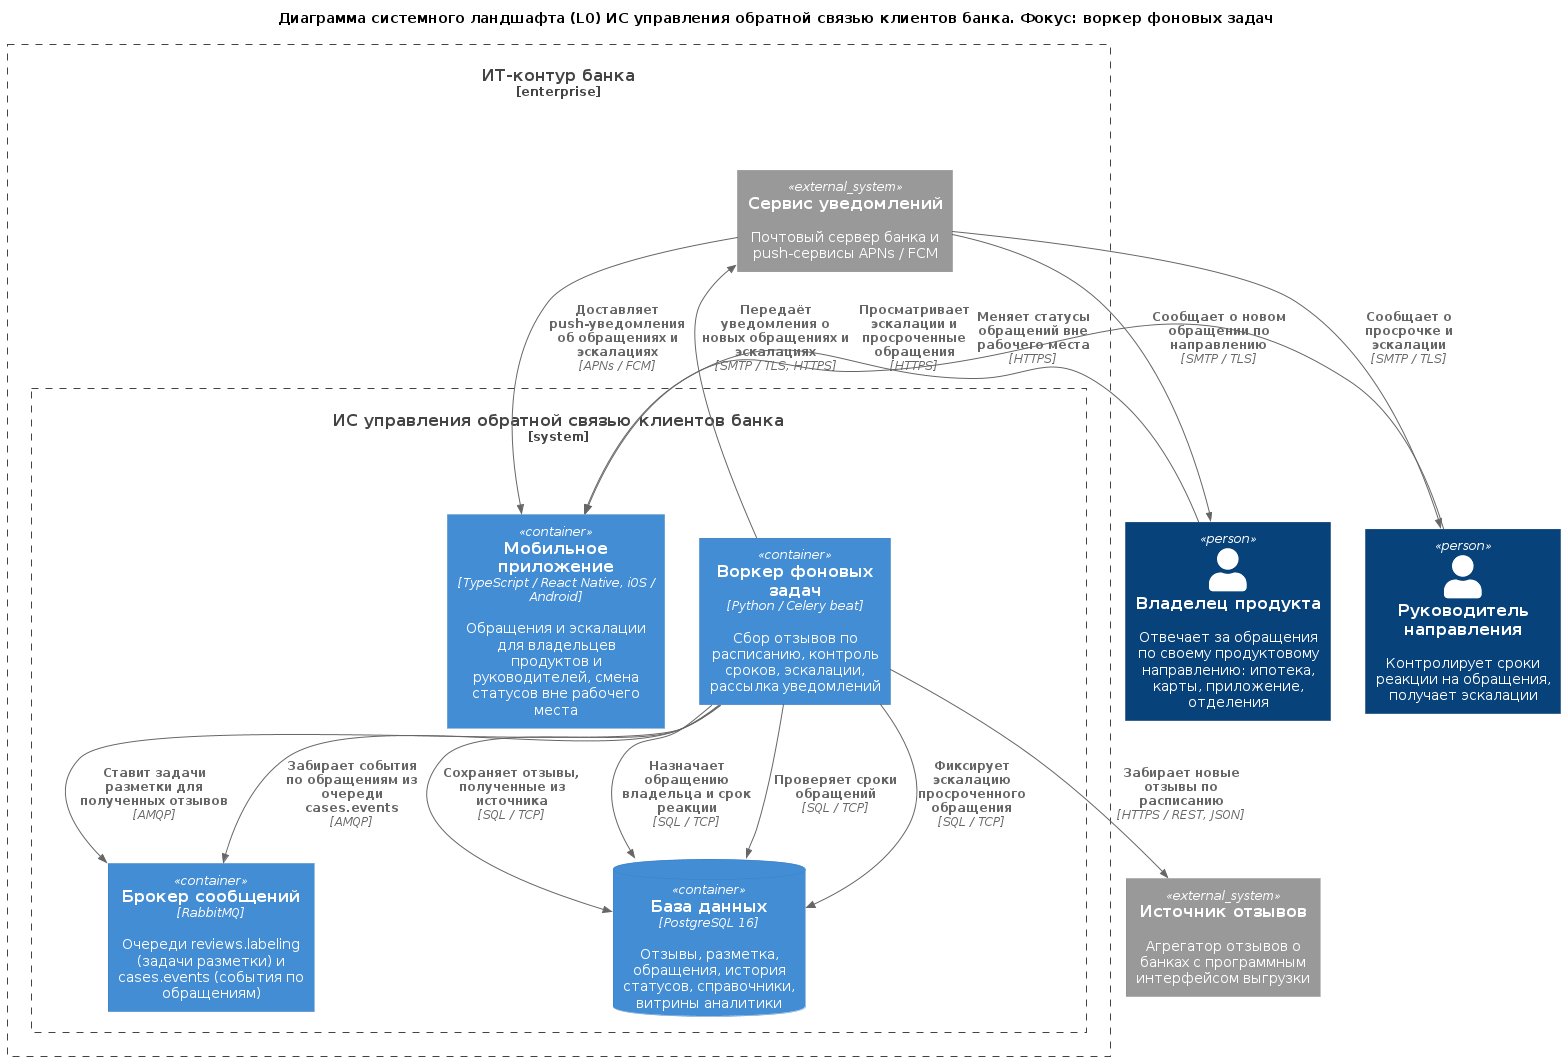

The diagram above was rendered by PlantUML. Its source (embedded in the PNG):
@startuml "bg_landscape_l0.puml"
!include https://raw.githubusercontent.com/plantuml-stdlib/C4-PlantUML/master/C4_Container.puml
!include ../../main.puml

' Индивидуальная версия: BG, воркер фоновых задач. Глоссарий ID и правила: см. context_l1.puml тимлида
' Фокус: background_worker. Показаны только соседи фокуса и их окружение в ИТ-контуре банка; каждая связь взята из общей диаграммы L2 без изменений.

title Диаграмма системного ландшафта (L0) ИС управления обратной связью клиентов банка. Фокус: воркер фоновых задач

Person($ID_PRODUCT_OWNER, "Владелец продукта", "Отвечает за обращения по своему продуктовому направлению: ипотека, карты, приложение, отделения")
Person($ID_HEAD_OF_DIRECTION, "Руководитель направления", "Контролирует сроки реакции на обращения, получает эскалации")

Enterprise_Boundary(bank_it, "ИТ-контур банка") {
    System_Ext($ID_NOTIFY_SERVICE, "Сервис уведомлений", "Почтовый сервер банка и push-сервисы APNs / FCM")
    System_Boundary($ID_FEEDBACK_SYSTEM, "ИС управления обратной связью клиентов банка") {
        Container($ID_BACKGROUND_WORKER, "Воркер фоновых задач", "Python / Celery beat", "Сбор отзывов по расписанию, контроль сроков, эскалации, рассылка уведомлений")
        Container($ID_MESSAGE_BROKER, "Брокер сообщений", "RabbitMQ", "Очереди reviews.labeling (задачи разметки) и cases.events (события по обращениям)")
        ContainerDb($ID_DATABASE, "База данных", "PostgreSQL 16", "Отзывы, разметка, обращения, история статусов, справочники, витрины аналитики")
        Container($ID_MOBILE_APP, "Мобильное приложение", "TypeScript / React Native, iOS / Android", "Обращения и эскалации для владельцев продуктов и руководителей, смена статусов вне рабочего места")
    }
}

System_Ext($ID_REVIEW_SOURCE, "Источник отзывов", "Агрегатор отзывов о банках с программным интерфейсом выгрузки")

Rel($ID_PRODUCT_OWNER, $ID_MOBILE_APP, "Меняет статусы обращений вне рабочего места", "HTTPS")
Rel($ID_HEAD_OF_DIRECTION, $ID_MOBILE_APP, "Просматривает эскалации и просроченные обращения", "HTTPS")
Rel($ID_BACKGROUND_WORKER, $ID_REVIEW_SOURCE, "Забирает новые отзывы по расписанию", "HTTPS / REST, JSON")
Rel($ID_BACKGROUND_WORKER, $ID_MESSAGE_BROKER, "Ставит задачи разметки для полученных отзывов", "AMQP")
Rel($ID_BACKGROUND_WORKER, $ID_MESSAGE_BROKER, "Забирает события по обращениям из очереди cases.events", "AMQP")
Rel($ID_BACKGROUND_WORKER, $ID_DATABASE, "Сохраняет отзывы, полученные из источника", "SQL / TCP")
Rel($ID_BACKGROUND_WORKER, $ID_DATABASE, "Назначает обращению владельца и срок реакции", "SQL / TCP")
Rel($ID_BACKGROUND_WORKER, $ID_DATABASE, "Проверяет сроки обращений", "SQL / TCP")
Rel($ID_BACKGROUND_WORKER, $ID_DATABASE, "Фиксирует эскалацию просроченного обращения", "SQL / TCP")
Rel($ID_BACKGROUND_WORKER, $ID_NOTIFY_SERVICE, "Передаёт уведомления о новых обращениях и эскалациях", "SMTP / TLS, HTTPS")
Rel($ID_NOTIFY_SERVICE, $ID_MOBILE_APP, "Доставляет push-уведомления об обращениях и эскалациях", "APNs / FCM")
Rel($ID_NOTIFY_SERVICE, $ID_PRODUCT_OWNER, "Сообщает о новом обращении по направлению", "SMTP / TLS")
Rel($ID_NOTIFY_SERVICE, $ID_HEAD_OF_DIRECTION, "Сообщает о просрочке и эскалации", "SMTP / TLS")
@enduml